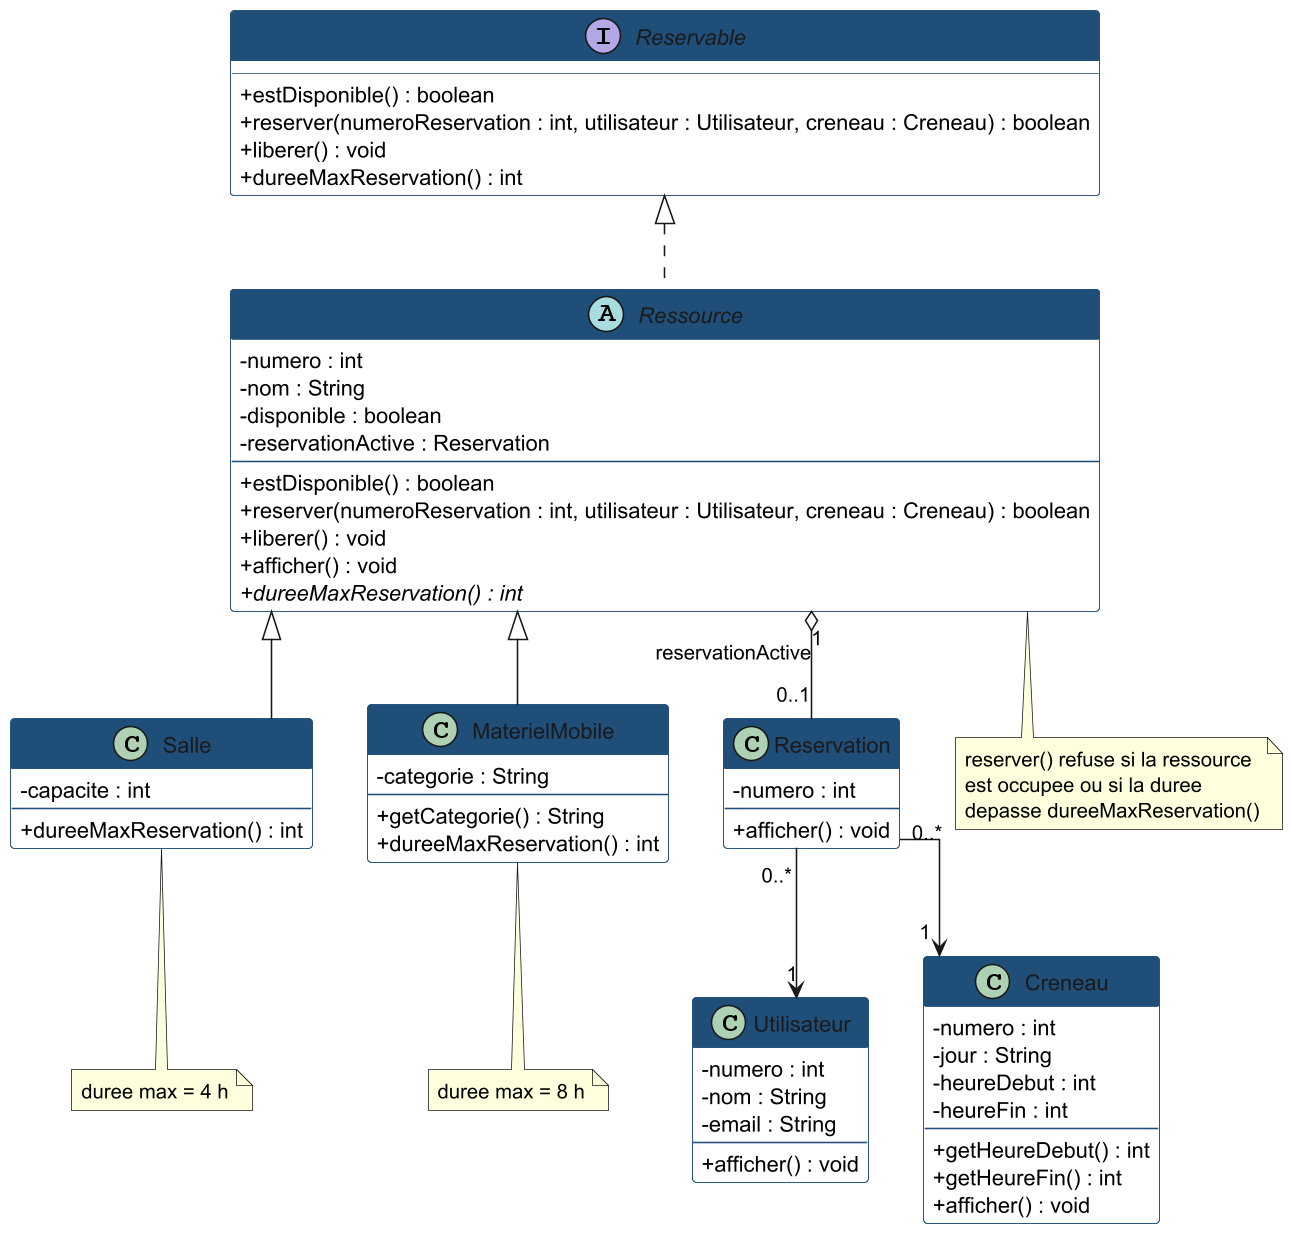

The diagram above was rendered by PlantUML. Its source (embedded in the PNG):
@startuml
skinparam backgroundColor white
skinparam shadowing false
skinparam classAttributeIconSize 0
skinparam linetype ortho
skinparam dpi 150

skinparam interface {
  BackgroundColor #E8F0FE
  BorderColor #1F4E79
  FontColor #1F4E79
}

skinparam abstract {
  BackgroundColor #FFF8E8
  BorderColor #1F4E79
}

skinparam class {
  BackgroundColor #FFFFFF
  BorderColor #1F4E79
  HeaderBackgroundColor #1F4E79
  FontColor #1A1A1A
}

interface Reservable {
  + estDisponible() : boolean
  + reserver(numeroReservation : int, utilisateur : Utilisateur, creneau : Creneau) : boolean
  + liberer() : void
  + dureeMaxReservation() : int
}

abstract class Ressource {
  - numero : int
  - nom : String
  - disponible : boolean
  - reservationActive : Reservation
  --
  + estDisponible() : boolean
  + reserver(numeroReservation : int, utilisateur : Utilisateur, creneau : Creneau) : boolean
  + liberer() : void
  + afficher() : void
  + {abstract} dureeMaxReservation() : int
}

class Salle {
  - capacite : int
  --
  + dureeMaxReservation() : int
}

class MaterielMobile {
  - categorie : String
  --
  + getCategorie() : String
  + dureeMaxReservation() : int
}

class Utilisateur {
  - numero : int
  - nom : String
  - email : String
  --
  + afficher() : void
}

class Creneau {
  - numero : int
  - jour : String
  - heureDebut : int
  - heureFin : int
  --
  + getHeureDebut() : int
  + getHeureFin() : int
  + afficher() : void
}

class Reservation {
  - numero : int
  --
  + afficher() : void
}

Reservable <|.. Ressource
Ressource <|-- Salle
Ressource <|-- MaterielMobile

Ressource "1" o-- "0..1" Reservation : reservationActive
Reservation "0..*" --> "1" Utilisateur
Reservation "0..*" --> "1" Creneau

note bottom of Salle
  duree max = 4 h
end note

note bottom of MaterielMobile
  duree max = 8 h
end note

note bottom of Ressource
  reserver() refuse si la ressource
  est occupee ou si la duree
  depasse dureeMaxReservation()
end note

@enduml